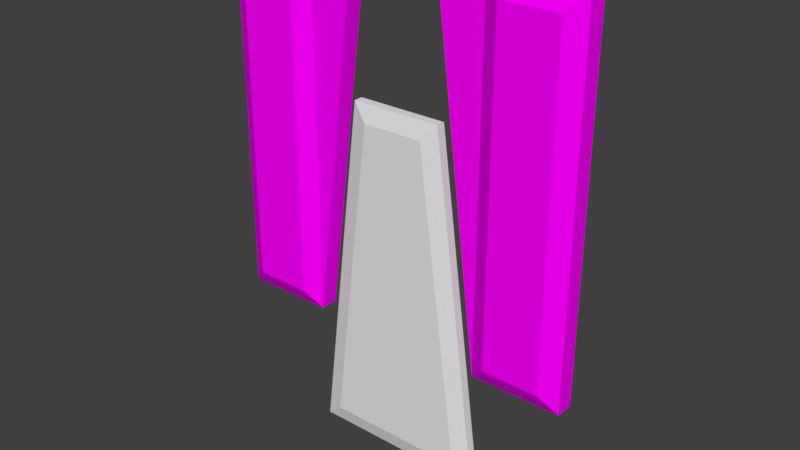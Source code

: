 # Source: Doorway.blend  (saved by Blender 2.77.0; exported with 4.5.12 LTS)
import bpy
from mathutils import Matrix  # noqa: F401  (used for matrix-valued properties, if any)

bpy.ops.wm.read_factory_settings(use_empty=True)
scene = bpy.context.scene
scene.name = 'Scene'

# ---- collections
col_collection_1 = bpy.data.collections.new('Collection 1'); scene.collection.children.link(col_collection_1)

# ---- images (referenced by path relative to the original .blend; pixels are not part of the script)
import os
ASSET_DIR = os.environ.get("B2B_ASSET_DIR", "")  # directory of the original .blend (textures are referenced by path, not embedded)
HERE = os.path.dirname(os.path.abspath(__file__))  # packed textures are extracted next to this script under _unpacked/

def load_image(name, relpath, width, height, colorspace="sRGB"):
    """Load a texture the original file referenced (path relative to the .blend, or extracted next to this script)."""
    p = next((c for c in (os.path.join(HERE, relpath), os.path.join(ASSET_DIR, relpath)) if relpath and os.path.exists(c)), "")
    if p:
        img = bpy.data.images.load(p, check_existing=True)
        img.name = name
    else:  # same state as the original file: an image datablock whose file is absent (Cycles renders it pink)
        img = bpy.data.images.new(name, width, height)
        img.source = "FILE"
        img.filepath = "//" + (relpath or name)
    img.colorspace_settings.name = colorspace
    return img
img_door_png = load_image('Door.png', 'Door.png', 1024, 1024, 'sRGB')
img_doorway_png = load_image('Doorway.png', 'Doorway.png', 1024, 1024, 'sRGB')

# ---- materials (node trees are filled in below, after node groups)
mat_material_001 = bpy.data.materials.new('Material.001')
mat_material_001.alpha_threshold = 0.0
mat_material_001.roughness = 0.5
mat_material_002 = bpy.data.materials.new('Material.002')
mat_material_002.alpha_threshold = 0.0
mat_material_002.roughness = 0.5

# ---- material node trees
mat_material_001.use_nodes = True; mat_material_001.node_tree.nodes.clear()
_N = mat_material_001.node_tree.nodes; _L = mat_material_001.node_tree.links
n0 = _N.new('ShaderNodeOutputMaterial'); n0.name = 'Material Output'; n0.location = (300, 300)
n1 = _N.new('ShaderNodeBsdfDiffuse'); n1.name = 'Diffuse BSDF'; n1.location = (105, 300)
n2 = _N.new('ShaderNodeTexImage'); n2.name = 'Image Texture'; n2.location = (-93, 366)
n2.width = 140
n2.image = img_door_png
_L.new(n1.outputs[0], n0.inputs[0])
n0.is_active_output = True
mat_material_002.use_nodes = True; mat_material_002.node_tree.nodes.clear()
_N = mat_material_002.node_tree.nodes; _L = mat_material_002.node_tree.links
n0 = _N.new('ShaderNodeBsdfDiffuse'); n0.name = 'Diffuse BSDF'; n0.location = (131, 298)
n1 = _N.new('ShaderNodeOutputMaterial'); n1.name = 'Material Output'; n1.location = (380, 307)
n2 = _N.new('ShaderNodeTexImage'); n2.name = 'Image Texture'; n2.location = (-62, 351)
n2.width = 140
n2.image = img_doorway_png
_L.new(n0.outputs[0], n1.inputs[0])
_L.new(n2.outputs[0], n0.inputs[0])
n1.is_active_output = True

# ---- world
world_world = bpy.data.worlds.new('World'); scene.world = world_world
world_world.color = (0.05088, 0.05088, 0.05088)
world_world.use_sun_shadow = False
world_world.sun_shadow_jitter_overblur = 0.0
world_world.cycles.sampling_method = 'MANUAL'

# ---- meshes
me_cube_002 = bpy.data.meshes.new('Cube.002')
me_cube_002.from_pydata([(-0.7875, -0.1, -1.811), (-0.3592, -0.1, 1.718), (-0.7875, 0.1, -1.811), (-0.3592, 0.1, 1.718), (0.7909, -0.1, -1.811), (0.3193, -0.1, 1.718), (0.7909, 0.1, -1.811), (0.3193, 0.1, 1.718), (-0.997, -0.05, -1.997), (-0.5236, -0.05, 1.903), (0.4818, -0.05, 1.903), (1.003, -0.05, -1.997), (-0.5236, 0.05, 1.903), (-0.997, 0.05, -1.997), (0.4818, 0.05, 1.903), (1.003, 0.05, -1.997)], [], [(9, 12, 13, 8), (3, 7, 6, 2), (14, 10, 11, 15), (5, 1, 0, 4), (8, 13, 15, 11), (10, 14, 12, 9), (0, 1, 9, 8), (5, 4, 11, 10), (1, 5, 10, 9), (4, 0, 8, 11), (3, 2, 13, 12), (7, 3, 12, 14), (6, 7, 14, 15), (2, 6, 15, 13)])
_uv = me_cube_002.uv_layers.new(name='UVMap')
_uv.uv.foreach_set('vector', [0.9535, 0.0, 0.9767, 0.0, 0.9767, 0.9985, 0.9535, 0.9985, 0.6134, 0.04734, 0.7712, 0.04734, 0.8809, 0.9441, 0.5138, 0.9441, 0.9535, 1.0, 0.9302, 1.0, 0.9302, 0.0, 0.9535, 0.0, 0.159, 0.04734, 0.3168, 0.04734, 0.4164, 0.9441, 0.04932, 0.9441, 1.0, 0.5083, 0.9767, 0.5083, 0.9767, 0.0, 1.0, 0.0, 0.9767, 0.5083, 1.0, 0.5083, 1.0, 0.7638, 0.9767, 0.7638, 0.4164, 0.9441, 0.3168, 0.04734, 0.355, 3.03e-08, 0.4651, 0.9911, 0.159, 0.04734, 0.04932, 0.9441, 0.0, 0.9911, 0.1212, 0.0, 0.3168, 0.04734, 0.159, 0.04734, 0.1212, 0.0, 0.355, 3.03e-08, 0.04932, 0.9441, 0.4164, 0.9441, 0.4651, 0.9911, 0.0, 0.9911, 0.6134, 0.04734, 0.5138, 0.9441, 0.4651, 0.9911, 0.5752, 6.059e-08, 0.7712, 0.04734, 0.6134, 0.04734, 0.5752, 6.059e-08, 0.809, 0.0, 0.8809, 0.9441, 0.7712, 0.04734, 0.809, 0.0, 0.9302, 0.9911, 0.5138, 0.9441, 0.8809, 0.9441, 0.9302, 0.9911, 0.4651, 0.9911])
me_cube_002.materials.append(mat_material_001)
me_cube_002.use_remesh_preserve_volume = False
me_cube_002.use_remesh_preserve_attributes = False
me_cube_002.use_mirror_vertex_groups = False
me_cube_002.update()
me_cube_001 = bpy.data.meshes.new('Cube.001')
me_cube_001.from_pydata([(-1.814, -0.2, -1.814), (-2.0, -0.1, 2.0), (-1.814, 0.2, -1.814), (-2.0, 0.1, 2.0), (1.814, -0.2, -1.814), (2.0, -0.1, 2.0), (1.814, 0.2, -1.814), (2.0, 0.1, 2.0), (-1.0, 0.1, 2.0), (0.0, 0.1, 2.0), (1.0, 0.1, 2.0), (1.186, 0.2, -1.814), (0.0, 0.1, 1.9), (-1.186, 0.2, -1.814), (1.0, -0.1, 2.0), (0.0, -0.1, 2.0), (-1.0, -0.1, 2.0), (-1.186, -0.2, -1.814), (0.0, -0.1, 1.9), (1.186, -0.2, -1.814), (-2.0, -0.1, 2.0), (-2.0, 0.1, 2.0), (2.0, 0.1, 2.0), (2.0, -0.1, 2.0), (1.0, -0.1, 2.0), (0.0, -0.1, 2.0), (-1.0, -0.1, 2.0), (-1.0, 0.1, 2.0), (0.0, 0.1, 2.0), (1.0, 0.1, 2.0), (-1.814, 0.2, 1.814), (1.814, 0.2, 1.814), (1.814, -0.2, 1.814), (1.186, -0.2, 1.814), (0.0, -0.1, 2.0), (-1.186, -0.2, 1.814), (-1.186, 0.2, 1.814), (0.0, 0.1, 2.0), (1.186, 0.2, 1.814), (-1.814, -0.2, 1.814), (-0.02389, -0.09998, 0.2211), (-0.5, 0.1, 2.0), (-0.5, 0.1, 1.9), (-0.5, -0.1, 2.0), (-0.5, -0.1, 1.9), (-0.5, 0.1, 2.0), (-0.5, -0.1, 2.0), (-0.5, 0.1, 2.0), (-0.5, -0.1, 2.0), (0.5, 0.1, 2.0), (0.5, 0.1, 1.9), (0.5, -0.1, 2.0), (0.5, -0.1, 1.9), (0.5, 0.1, 2.0), (0.5, -0.1, 2.0), (0.5, 0.1, 2.0), (0.5, -0.1, 2.0), (-2.0, -0.1, -2.0), (-1.0, -0.1, -2.0), (-1.0, -0.1, 2.0), (-2.0, -0.1, 2.0), (2.0, -0.1, 2.0), (2.0, -0.1, -2.0), (1.0, -0.1, -2.0), (1.0, -0.1, 2.0), (2.0, 0.1, 2.0), (2.0, 0.1, -2.0), (1.0, 0.1, -2.0), (1.0, 0.1, 2.0), (-2.0, 0.1, 2.0), (-2.0, 0.1, -2.0), (-1.0, 0.1, -2.0), (-1.0, 0.1, 2.0)], [], [(60, 69, 70, 57), (38, 31, 6, 11), (65, 61, 62, 66), (35, 39, 0, 17), (63, 67, 66, 62), (16, 8, 3, 1), (5, 7, 10, 14), (51, 49, 9, 15), (43, 41, 8, 16), (57, 70, 71, 58), (44, 42, 12, 18), (52, 50, 67, 63), (32, 33, 19, 4), (56, 34, 18, 52), (48, 59, 58, 44), (30, 36, 13, 2), (47, 37, 12, 42), (55, 68, 67, 50), (49, 10, 29, 53), (41, 9, 28, 45), (3, 8, 27, 21), (43, 16, 26, 46), (51, 15, 25, 54), (5, 14, 24, 23), (16, 1, 20, 26), (7, 5, 23, 22), (10, 7, 22, 29), (1, 3, 21, 20), (53, 29, 68, 55), (45, 28, 37, 47), (21, 27, 72, 69), (46, 26, 59, 48), (54, 25, 34, 56), (23, 24, 64, 61), (26, 20, 60, 59), (22, 23, 61, 65), (29, 22, 65, 68), (20, 21, 69, 60), (25, 46, 48, 34), (27, 45, 47, 72), (15, 43, 46, 25), (8, 41, 45, 27), (72, 47, 42, 71), (34, 48, 44, 18), (58, 71, 42, 44), (15, 9, 41, 43), (24, 54, 56, 64), (28, 53, 55, 37), (14, 51, 54, 24), (9, 49, 53, 28), (37, 55, 50, 12), (64, 56, 52, 63), (18, 12, 50, 52), (14, 10, 49, 51), (17, 0, 57, 58), (35, 17, 58, 59), (0, 39, 60, 57), (39, 35, 59, 60), (32, 4, 62, 61), (4, 19, 63, 62), (19, 33, 64, 63), (33, 32, 61, 64), (6, 31, 65, 66), (11, 6, 66, 67), (38, 11, 67, 68), (31, 38, 68, 65), (30, 2, 70, 69), (2, 13, 71, 70), (13, 36, 72, 71), (36, 30, 69, 72)])
_uv = me_cube_001.uv_layers.new(name='UVMap')
_uv.uv.foreach_set('vector', [0.84, 0.0, 0.88, 0.0, 0.88, 0.499, 0.84, 0.499, 0.03712, 0.1018, 0.03712, 0.0232, 0.7629, 0.0232, 0.7629, 0.1018, 0.92, 0.499, 0.88, 0.499, 0.88, 0.0, 0.92, 0.0, 0.6371, 0.5232, 0.7629, 0.5232, 0.7629, 0.9768, 0.6371, 0.9768, 0.92, 0.624, 0.88, 0.624, 0.88, 0.499, 0.92, 0.499, 0.8, 0.375, 0.84, 0.375, 0.84, 0.5, 0.8, 0.5, 0.8, 0.0, 0.84, 0.0, 0.84, 0.125, 0.8, 0.125, 0.8, 0.1875, 0.84, 0.1875, 0.84, 0.25, 0.8, 0.25, 0.8, 0.3125, 0.84, 0.3125, 0.84, 0.375, 0.8, 0.375, 0.88, 0.624, 0.84, 0.624, 0.84, 0.499, 0.88, 0.499, 0.96, 0.6155, 0.92, 0.6155, 0.92, 0.553, 0.96, 0.553, 0.92, 0.0, 0.96, 0.0, 0.96, 0.4905, 0.92, 0.4905, 0.03712, 0.5232, 0.1629, 0.5232, 0.1629, 0.9768, 0.03712, 0.9768, 0.3, 0.5, 0.4, 0.5, 0.4, 0.5125, 0.3, 0.5125, 0.5, 0.5, 0.6, 0.5, 0.6, 1.0, 0.5, 0.5125, 0.03712, 0.4768, 0.03712, 0.3982, 0.7629, 0.3982, 0.7629, 0.4768, 9.537e-08, 0.3125, 9.537e-08, 0.25, 0.02, 0.25, 0.02, 0.3125, 9.537e-08, 0.1875, 9.537e-08, 0.125, 0.8, 0.125, 0.02, 0.1875, 0.0, 0.0, 0.0, 0.0, 0.0, 0.0, 0.0, 0.0, 0.0, 0.0, 0.0, 0.0, 0.0, 0.0, 0.0, 0.0, 0.0, 0.0, 0.0, 0.0, 0.0, 0.0, 0.0, 0.0, 0.0, 0.0, 0.0, 0.0, 0.0, 0.0, 0.0, 0.0, 0.0, 0.0, 0.0, 0.0, 0.0, 0.0, 0.0, 0.0, 0.0, 0.0, 0.0, 0.0, 0.0, 0.0, 0.0, 0.0, 0.0, 0.0, 0.0, 0.0, 0.0, 0.0, 0.0, 0.0, 0.0, 0.0, 0.0, 0.0, 0.0, 0.0, 0.0, 0.0, 0.0, 0.0, 0.0, 0.0, 0.0, 0.0, 0.0, 0.0, 0.0, 0.0, 0.0, 0.0, 0.0, 0.0, 0.0, 0.0, 0.0, 0.0, 0.0, 0.0, 0.0, 0.0, 0.0, 0.0, 0.0, 0.0, 0.0, 0.0, 0.0, 0.0, 0.0, 0.0, 0.0, 0.0, 0.0, 0.0, 0.0, 0.0, 0.0, 0.0, 0.0, 0.0, 0.0, 0.0, 0.0, 0.0, 0.0, 0.0, 0.0, 0.0, 0.0, 0.0, 0.0, 0.0, 0.0, 0.0, 0.0, 0.0, 0.0, 0.0, 0.0, 0.0, 0.0, 0.0, 0.0, 0.0, 0.0, 0.0, 0.0, 0.0, 0.0, 0.0, 0.0, 0.0, 0.0, 0.0, 0.0, 0.0, 0.0, 0.0, 0.0, 0.0, 0.0, 0.0, 0.0, 0.0, 0.0, 0.0, 0.0, 0.0, 0.0, 0.0, 0.0, 0.0, 0.0, 0.0, 0.0, 0.0, 0.0, 0.0, 0.0, 0.0, 0.0, 0.0, 0.0, 0.0, 0.0, 0.0, 0.0, 0.0, 0.0, 0.0, 0.0, 0.0, 0.0, 0.0, 0.0, 0.0, 0.0, 0.0, 0.0, 0.0, 0.0, 0.0, 0.0, 0.0, 0.0, 0.0, 9.537e-08, 0.375, 9.537e-08, 0.3125, 0.02, 0.3125, 0.8, 0.375, 0.4, 0.5, 0.5, 0.5, 0.5, 0.5125, 0.4, 0.5125, 0.96, 0.0, 1.0, 0.0, 1.0, 0.4905, 0.96, 0.4905, 0.8, 0.25, 0.84, 0.25, 0.84, 0.3125, 0.8, 0.3125, 0.0, 0.0, 0.0, 0.0, 0.0, 0.0, 0.0, 0.0, 0.0, 0.0, 0.0, 0.0, 0.0, 0.0, 0.0, 0.0, 0.0, 0.0, 0.0, 0.0, 0.0, 0.0, 0.0, 0.0, 0.0, 0.0, 0.0, 0.0, 0.0, 0.0, 0.0, 0.0, 9.537e-08, 0.25, 9.537e-08, 0.1875, 0.02, 0.1875, 0.02, 0.25, 0.2, 0.5, 0.3, 0.5, 0.3, 0.5125, 0.2, 1.0, 0.96, 0.553, 0.92, 0.553, 0.92, 0.4905, 0.96, 0.4905, 0.8, 0.125, 0.84, 0.125, 0.84, 0.1875, 0.8, 0.1875, 0.6371, 0.9768, 0.7629, 0.9768, 0.8, 1.0, 0.6, 1.0, 0.6371, 0.5232, 0.6371, 0.9768, 0.6, 1.0, 0.6, 0.5, 0.7629, 0.9768, 0.7629, 0.5232, 0.8, 0.5, 0.8, 1.0, 0.7629, 0.5232, 0.6371, 0.5232, 0.6, 0.5, 0.8, 0.5, 0.03712, 0.5232, 0.03712, 0.9768, 9.537e-08, 1.0, 0.0, 0.5, 0.03712, 0.9768, 0.1629, 0.9768, 0.2, 1.0, 9.537e-08, 1.0, 0.1629, 0.9768, 0.1629, 0.5232, 0.2, 0.5, 0.2, 1.0, 0.1629, 0.5232, 0.03712, 0.5232, 0.0, 0.5, 0.2, 0.5, 0.7629, 0.0232, 0.03712, 0.0232, 0.0, 1.043e-07, 0.8, 0.0, 0.7629, 0.1018, 0.7629, 0.0232, 0.8, 0.0, 0.8, 0.125, 0.03712, 0.1018, 0.7629, 0.1018, 0.8, 0.125, 9.537e-08, 0.125, 0.03712, 0.0232, 0.03712, 0.1018, 9.537e-08, 0.125, 0.0, 1.043e-07, 0.03712, 0.4768, 0.7629, 0.4768, 0.8, 0.5, 1.669e-07, 0.5, 0.7629, 0.4768, 0.7629, 0.3982, 0.8, 0.375, 0.8, 0.5, 0.7629, 0.3982, 0.03712, 0.3982, 9.537e-08, 0.375, 0.8, 0.375, 0.03712, 0.3982, 0.03712, 0.4768, 1.669e-07, 0.5, 9.537e-08, 0.375])
me_cube_001.materials.append(mat_material_002)
me_cube_001.use_remesh_preserve_volume = False
me_cube_001.use_remesh_preserve_attributes = False
me_cube_001.use_mirror_vertex_groups = False
me_cube_001.update()

# ---- objects
ob_door = bpy.data.objects.new('Door', me_cube_002)
ob_doorway = bpy.data.objects.new('Doorway', me_cube_001)

# ---- transforms, parenting, visibility, modifiers, constraints
ob_door.location = (0.0, 0.0, -1.412)
ob_door.lock_location = (True, True, False)
ob_door.lock_rotation = (True, True, True)
ob_door.lineart.crease_threshold = 0.0
ob_doorway.location = (0.0, 0.0, 0.0)
ob_doorway.lineart.crease_threshold = 0.0

# ---- collection membership
col_collection_1.objects.link(ob_door)
col_collection_1.objects.link(ob_doorway)

# ---- scene / render settings (as saved in the file)
scene.frame_start = 1; scene.frame_end = 24; scene.frame_set(10)
scene.render.engine = 'CYCLES'
scene.render.resolution_percentage = 50
scene.render.dither_intensity = 0.0
scene.cycles.use_denoising = False
scene.cycles.samples = 128
scene.cycles.sampling_pattern = 'TABULATED_SOBOL'
scene.cycles.light_sampling_threshold = 0.0
scene.cycles.use_adaptive_sampling = False
scene.cycles.use_light_tree = False
scene.cycles.blur_glossy = 0.0
scene.cycles.sample_clamp_indirect = 0.0
scene.view_settings.view_transform = 'Standard'
bpy.context.view_layer.update()

# ---- added for rendering (the .blend has no active camera and no usable light): camera, sun
cam_auto = bpy.data.cameras.new('AutoCamera')
cam_auto.lens = 50.0
cam_auto.sensor_width = 36.0
cam_auto.clip_end = 1000.0
ob_auto_camera = bpy.data.objects.new('AutoCamera', cam_auto)
scene.collection.objects.link(ob_auto_camera)
ob_auto_camera.location = (6.23534, -7.4824, 4.28375)
ob_auto_camera.rotation_euler = (1.09748, -7.21219e-08, 0.694738)
scene.camera = ob_auto_camera
light_auto_sun = bpy.data.lights.new('AutoSun', 'SUN')
light_auto_sun.energy = 3.0
light_auto_sun.angle = 0.0523599
ob_auto_sun = bpy.data.objects.new('AutoSun', light_auto_sun)
scene.collection.objects.link(ob_auto_sun)
ob_auto_sun.rotation_euler = (0.872665, 0.174533, 0.523599)
bpy.context.view_layer.update()
